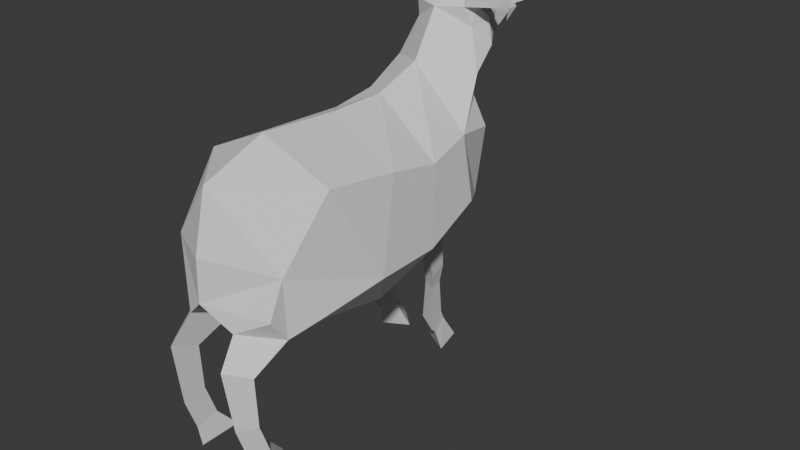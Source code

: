 # Source: schaap.blend  (saved by Blender 5.1.29; exported with 4.5.12 LTS)
import bpy
from mathutils import Matrix  # noqa: F401  (used for matrix-valued properties, if any)

bpy.ops.wm.read_factory_settings(use_empty=True)
scene = bpy.context.scene
scene.name = 'Scene'

# ---- collections
col_collection = bpy.data.collections.new('Collection'); scene.collection.children.link(col_collection)

# ---- world
world_world = bpy.data.worlds.new('World'); scene.world = world_world
world_world.use_nodes = True; world_world.node_tree.nodes.clear()
_N = world_world.node_tree.nodes; _L = world_world.node_tree.links
n0 = _N.new('ShaderNodeOutputWorld'); n0.name = 'World Output'; n0.location = (200, 100)
n1 = _N.new('ShaderNodeBackground'); n1.name = 'Background'; n1.location = (-200, 100)
n1.inputs[0].default_value = (0.05088, 0.05088, 0.05088, 1.0)
_L.new(n1.outputs[0], n0.inputs[0])
n0.is_active_output = True
world_world.color = (0.05088, 0.05088, 0.05088)
world_world.sun_shadow_jitter_overblur = 0.0

# ---- meshes
me_icosphere = bpy.data.meshes.new('Icosphere')
me_icosphere.from_pydata([(0.6332, -0.1933, 0.3771), (0.5041, -1.656, 0.0008679), (-7.754e-05, -1.961, 0.1089), (0.6614, -0.2415, -0.3014), (0.6759, -0.8241, -0.298), (-7.754e-05, -1.844, 0.6068), (0.6265, -0.6523, 0.4655), (0.5704, -1.25, 0.5321), (-7.754e-05, -1.292, 0.8067), (0.5446, 0.2788, 0.4348), (0.6309, 0.2846, -0.1008), (0.4144, 0.7442, 0.3267), (0.3416, 0.7288, -0.2887), (-7.754e-05, 1.035, 0.2602), (-7.754e-05, 0.9579, -0.303), (0.6094, -1.421, -0.389), (-0.01688, -1.955, -0.2547), (0.4179, -0.573, -0.6774), (0.3714, 0.08357, -0.551), (0.2691, 0.5141, -0.4629), (0.03078, 0.3638, -0.4863), (0.02683, -0.4326, -0.7126), (-7.754e-05, -1.266, -0.4754), (0.4681, -1.604, -0.5221), (0.2204, -1.878, -0.4405), (0.223, -1.422, -0.5956), (0.4121, -1.889, -0.7182), (0.2607, -2.049, -0.6564), (0.2608, -1.803, -0.7669), (0.3867, -1.848, -1.165), (0.2734, -1.973, -1.193), (0.2735, -1.774, -1.159), (0.3867, -1.753, -1.436), (0.2734, -1.878, -1.464), (0.2735, -1.679, -1.43), (0.4435, -1.641, -1.626), (0.245, -1.866, -1.626), (0.2452, -1.512, -1.626), (0.3298, 0.1437, -0.593), (0.2711, 0.3904, -0.5425), (0.1268, 0.314, -0.5699), (0.3128, 0.2088, -0.8748), (0.2654, 0.4119, -0.862), (0.1455, 0.3028, -0.8691), (0.2928, 0.2317, -1.001), (0.2586, 0.3784, -1.004), (0.1722, 0.2996, -1.003), (0.3123, 0.2117, -1.388), (0.2652, 0.3994, -1.313), (0.1461, 0.2986, -1.353), (0.301, 0.277, -1.445), (0.2614, 0.4397, -1.395), (0.1612, 0.3523, -1.422), (0.3345, 0.3193, -1.623), (0.2727, 0.5846, -1.619), (0.1165, 0.4421, -1.622), (-7.754e-05, -0.5648, 0.7446), (-7.754e-05, -0.0681, 0.7449), (-7.754e-05, 0.3535, 0.8886), (-7.754e-05, 0.5831, 1.27), (0.3919, 0.6365, 0.795), (-7.754e-05, 1.006, 0.627), (0.351, 0.8774, 0.9586), (0.1762, 1.064, 0.912), (-7.754e-05, 1.281, 0.9614), (-7.754e-05, 1.425, 0.936), (-7.754e-05, 1.544, 1.068), (-7.754e-05, 1.505, 1.201), (-7.754e-05, 1.151, 1.458), (-7.754e-05, 0.9065, 1.48), (-7.754e-05, 0.7622, 1.429), (0.2326, 1.07, 0.9981), (0.1027, 1.289, 1.006), (0.09986, 1.426, 0.9662), (0.1213, 1.542, 1.078), (0.0854, 1.499, 1.201), (0.07431, 1.147, 1.453), (0.07668, 0.9041, 1.472), (0.294, 0.7559, 1.295), (0.2205, 1.096, 1.173), (0.1992, 1.309, 1.098), (0.1257, 1.423, 1.085), (0.3294, 0.8572, 1.18), (0.1878, 0.7572, 1.432), (0.5182, 0.6733, 1.329), (0.2255, 0.6633, 1.285), (0.3297, 0.6472, 1.474), (0.4551, 0.7429, 1.462), (0.6744, 0.651, 1.396), (0.6269, 0.6481, 1.512), (0.6636, 0.7063, 1.476), (0.7654, 0.6667, 1.436), (0.2635, 0.7263, 1.119), (0.2123, 0.9301, 1.35), (-0.6334, -0.1933, 0.3771), (-0.5214, -1.659, 0.01779), (-0.6615, -0.2415, -0.3014), (-0.6761, -0.8241, -0.298), (-0.6267, -0.6523, 0.4655), (-0.5706, -1.25, 0.5321), (-0.5447, 0.2788, 0.4348), (-0.631, 0.2846, -0.1008), (-0.4145, 0.7442, 0.3267), (-0.3418, 0.7288, -0.2887), (-0.6096, -1.421, -0.389), (-0.4181, -0.573, -0.6774), (-0.3716, 0.08357, -0.551), (-0.2692, 0.5141, -0.4629), (-0.4682, -1.604, -0.5221), (-0.2206, -1.878, -0.4405), (-0.2231, -1.422, -0.5956), (-0.4123, -1.889, -0.7182), (-0.2608, -2.049, -0.6564), (-0.261, -1.803, -0.7669), (-0.3869, -1.848, -1.165), (-0.2736, -1.973, -1.193), (-0.2737, -1.774, -1.159), (-0.3869, -1.753, -1.436), (-0.2736, -1.878, -1.464), (-0.2737, -1.679, -1.43), (-0.4436, -1.641, -1.626), (-0.2451, -1.866, -1.626), (-0.2453, -1.512, -1.626), (-0.3299, 0.1437, -0.593), (-0.2713, 0.3904, -0.5425), (-0.1189, 0.314, -0.5699), (-0.313, 0.2088, -0.8748), (-0.2655, 0.4119, -0.862), (-0.1456, 0.3028, -0.8691), (-0.293, 0.2317, -1.001), (-0.2588, 0.3784, -1.004), (-0.1724, 0.2996, -1.003), (-0.3125, 0.2117, -1.388), (-0.2654, 0.3994, -1.313), (-0.1463, 0.2986, -1.353), (-0.3012, 0.277, -1.445), (-0.2616, 0.4397, -1.395), (-0.1614, 0.3523, -1.422), (-0.3347, 0.3193, -1.623), (-0.2729, 0.5846, -1.619), (-0.1166, 0.4421, -1.622), (-0.392, 0.6365, 0.795), (-0.3511, 0.8774, 0.9586), (-0.1763, 1.064, 0.912), (-0.2327, 1.07, 0.9981), (-0.1028, 1.289, 1.006), (-0.1, 1.426, 0.9662), (-0.1215, 1.542, 1.078), (-0.08555, 1.499, 1.201), (-0.07447, 1.147, 1.453), (-0.07684, 0.9041, 1.472), (-0.2941, 0.7559, 1.295), (-0.2207, 1.096, 1.173), (-0.1994, 1.309, 1.098), (-0.1258, 1.423, 1.085), (-0.3296, 0.8572, 1.18), (-0.188, 0.7572, 1.432), (-0.5184, 0.6733, 1.329), (-0.2257, 0.6633, 1.285), (-0.3298, 0.6472, 1.474), (-0.4552, 0.7429, 1.462), (-0.6745, 0.651, 1.396), (-0.6271, 0.6481, 1.512), (-0.6637, 0.7063, 1.476), (-0.7656, 0.6667, 1.436), (-0.2637, 0.7263, 1.119), (-0.2125, 0.9301, 1.35), (0.4731, -1.765, -0.3118), (-0.492, -1.652, -0.2411)], [], [(11, 12, 14, 13), (1, 4, 7), (2, 1, 5), (9, 10, 12, 11), (0, 3, 10, 9), (1, 7, 5), (6, 4, 3, 0), (4, 6, 7), (5, 7, 8), (7, 6, 56, 8), (1, 15, 4), (2, 16, 1), (16, 24, 167, 1), (3, 4, 17), (10, 3, 18), (12, 10, 19), (15, 22, 17, 4), (3, 17, 21, 18), (10, 18, 19), (16, 22, 25, 24), (22, 15, 23, 25), (108, 109, 168), (24, 25, 28, 27), (25, 23, 26, 28), (23, 24, 27, 26), (27, 28, 31, 30), (28, 26, 29, 31), (26, 27, 30, 29), (30, 31, 34, 33), (31, 29, 32, 34), (29, 30, 33, 32), (33, 34, 37, 36), (34, 32, 35, 37), (32, 33, 36, 35), (19, 18, 38, 39), (18, 20, 40, 38), (20, 19, 39, 40), (39, 38, 41, 42), (38, 40, 43, 41), (40, 39, 42, 43), (42, 41, 44, 45), (41, 43, 46, 44), (43, 42, 45, 46), (45, 44, 47, 48), (44, 46, 49, 47), (46, 45, 48, 49), (48, 47, 50, 51), (47, 49, 52, 50), (49, 48, 51, 52), (51, 50, 53, 54), (50, 52, 55, 53), (52, 51, 54, 55), (18, 21, 20), (17, 22, 21), (6, 0, 57, 56), (0, 9, 58, 57), (59, 58, 60), (58, 9, 60), (9, 11, 61, 60), (11, 13, 61), (62, 92, 60), (62, 61, 63), (64, 72, 71, 63), (65, 73, 72, 64), (66, 74, 73, 65), (67, 75, 74, 66), (68, 76, 75, 67), (78, 87, 84, 85), (60, 92, 59), (70, 77, 69), (69, 77, 76, 68), (63, 61, 64), (62, 63, 71), (62, 71, 79, 82), (71, 72, 80, 79), (72, 73, 81, 80), (73, 74, 81), (75, 81, 74), (75, 76, 80, 81), (80, 76, 79), (83, 77, 70), (83, 70, 59, 85), (60, 61, 62), (87, 90, 88, 84), (83, 86, 87, 78), (85, 84, 86, 83), (89, 88, 91), (86, 89, 90, 87), (84, 88, 89, 86), (88, 90, 91), (90, 89, 91), (92, 62, 82), (82, 78, 92), (85, 92, 78), (59, 92, 85), (83, 93, 77), (78, 93, 83), (78, 82, 93), (82, 79, 93), (77, 93, 79, 76), (12, 19, 20, 14), (102, 13, 14, 103), (95, 99, 97), (2, 5, 95), (100, 102, 103, 101), (94, 100, 101, 96), (95, 5, 99), (98, 94, 96, 97), (97, 99, 98), (5, 8, 99), (99, 8, 56, 98), (95, 97, 104), (2, 95, 16), (24, 23, 167), (96, 105, 97), (101, 106, 96), (103, 107, 101), (104, 97, 105, 22), (96, 106, 21, 105), (101, 107, 106), (16, 109, 110, 22), (22, 110, 108, 104), (1, 167, 23, 15), (109, 112, 113, 110), (110, 113, 111, 108), (108, 111, 112, 109), (112, 115, 116, 113), (113, 116, 114, 111), (111, 114, 115, 112), (115, 118, 119, 116), (116, 119, 117, 114), (114, 117, 118, 115), (118, 121, 122, 119), (119, 122, 120, 117), (117, 120, 121, 118), (107, 124, 123, 106), (106, 123, 125, 20), (20, 125, 124, 107), (124, 127, 126, 123), (123, 126, 128, 125), (125, 128, 127, 124), (127, 130, 129, 126), (126, 129, 131, 128), (128, 131, 130, 127), (130, 133, 132, 129), (129, 132, 134, 131), (131, 134, 133, 130), (133, 136, 135, 132), (132, 135, 137, 134), (134, 137, 136, 133), (136, 139, 138, 135), (135, 138, 140, 137), (137, 140, 139, 136), (106, 20, 21), (105, 21, 22), (98, 56, 57, 94), (94, 57, 58, 100), (59, 141, 58), (58, 141, 100), (100, 141, 61, 102), (102, 61, 13), (142, 141, 165), (142, 143, 61), (64, 143, 144, 145), (65, 64, 145, 146), (66, 65, 146, 147), (67, 66, 147, 148), (68, 67, 148, 149), (151, 158, 157, 160), (141, 59, 165), (70, 69, 150), (69, 68, 149, 150), (143, 64, 61), (142, 144, 143), (142, 155, 152, 144), (144, 152, 153, 145), (145, 153, 154, 146), (146, 154, 147), (148, 147, 154), (148, 154, 153, 149), (153, 152, 149), (156, 70, 150), (156, 158, 59, 70), (141, 142, 61), (160, 157, 161, 163), (156, 151, 160, 159), (158, 156, 159, 157), (162, 164, 161), (159, 160, 163, 162), (157, 159, 162, 161), (161, 164, 163), (163, 164, 162), (165, 155, 142), (155, 165, 151), (158, 151, 165), (59, 158, 165), (156, 150, 166), (151, 156, 166), (151, 166, 155), (155, 166, 152), (150, 149, 152, 166), (103, 14, 20, 107), (140, 138, 139), (55, 54, 53), (95, 168, 109, 16), (104, 108, 168, 95)])
_uv = me_icosphere.uv_layers.new(name='UVMap')
_uv.uv.foreach_set('vector', [0.5455, 0.3149, 0.4545, 0.1575, 0.4545, 0.1575, 0.5455, 0.3149, 0.2727, 0.1575, 0.4545, 0.1575, 0.3636, 0.3149, 0.09091, 0.1575, 0.2727, 0.1575, 0.1818, 0.3149, 0.5455, 0.3149, 0.4545, 0.1575, 0.4545, 0.1575, 0.5455, 0.3149, 0.5455, 0.3149, 0.4545, 0.1575, 0.4545, 0.1575, 0.5455, 0.3149, 0.2727, 0.1575, 0.3636, 0.3149, 0.1818, 0.3149, 0.5455, 0.3149, 0.4545, 0.1575, 0.4545, 0.1575, 0.5455, 0.3149, 0.4545, 0.1575, 0.5455, 0.3149, 0.3636, 0.3149, 0.1818, 0.3149, 0.3636, 0.3149, 0.2727, 0.4724, 0.3636, 0.3149, 0.5455, 0.3149, 0.4881, 0.4143, 0.4545, 0.4724, 0.2727, 0.1575, 0.0, 0.0, 0.4545, 0.1575, 0.09091, 0.1575, 0.0, 0.0, 0.2727, 0.1575, 0.0, 0.0, 0.0, 0.0, 0.0, 0.0, 0.2727, 0.1575, 0.0, 0.0, 0.0, 0.0, 0.0, 0.0, 0.0, 0.0, 0.0, 0.0, 0.0, 0.0, 0.0, 0.0, 0.0, 0.0, 0.0, 0.0, 0.0, 0.0, 0.0, 0.0, 0.0, 0.0, 0.0, 0.0, 0.0, 0.0, 0.0, 0.0, 0.0, 0.0, 0.0, 0.0, 0.0, 0.0, 0.0, 0.0, 0.0, 0.0, 0.0, 0.0, 0.0, 0.0, 0.0, 0.0, 0.0, 0.0, 0.0, 0.0, 0.0, 0.0, 0.0, 0.0, 0.0, 0.0, 0.0, 0.0, 0.0, 0.0, 0.0, 0.0, 0.0, 0.0, 0.0, 0.0, 0.0, 0.0, 0.0, 0.0, 0.0, 0.0, 0.0, 0.0, 0.0, 0.0, 0.0, 0.0, 0.0, 0.0, 0.0, 0.0, 0.0, 0.0, 0.0, 0.0, 0.0, 0.0, 0.0, 0.0, 0.0, 0.0, 0.0, 0.0, 0.0, 0.0, 0.0, 0.0, 0.0, 0.0, 0.0, 0.0, 0.0, 0.0, 0.0, 0.0, 0.0, 0.0, 0.0, 0.0, 0.0, 0.0, 0.0, 0.0, 0.0, 0.0, 0.0, 0.0, 0.0, 0.0, 0.0, 0.0, 0.0, 0.0, 0.0, 0.0, 0.0, 0.0, 0.0, 0.0, 0.0, 0.0, 0.0, 0.0, 0.0, 0.0, 0.0, 0.0, 0.0, 0.0, 0.0, 0.0, 0.0, 0.0, 0.0, 0.0, 0.0, 0.0, 0.0, 0.0, 0.0, 0.0, 0.0, 0.0, 0.0, 0.0, 0.0, 0.0, 0.0, 0.0, 0.0, 0.0, 0.0, 0.0, 0.0, 0.0, 0.0, 0.0, 0.0, 0.0, 0.0, 0.0, 0.0, 0.0, 0.0, 0.0, 0.0, 0.0, 0.0, 0.0, 0.0, 0.0, 0.0, 0.0, 0.0, 0.0, 0.0, 0.0, 0.0, 0.0, 0.0, 0.0, 0.0, 0.0, 0.0, 0.0, 0.0, 0.0, 0.0, 0.0, 0.0, 0.0, 0.0, 0.0, 0.0, 0.0, 0.0, 0.0, 0.0, 0.0, 0.0, 0.0, 0.0, 0.0, 0.0, 0.0, 0.0, 0.0, 0.0, 0.0, 0.0, 0.0, 0.0, 0.0, 0.0, 0.0, 0.0, 0.0, 0.0, 0.0, 0.0, 0.0, 0.0, 0.0, 0.0, 0.0, 0.0, 0.0, 0.0, 0.0, 0.0, 0.0, 0.0, 0.0, 0.0, 0.0, 0.0, 0.0, 0.0, 0.0, 0.0, 0.0, 0.0, 0.0, 0.0, 0.0, 0.0, 0.0, 0.0, 0.0, 0.0, 0.0, 0.0, 0.0, 0.0, 0.0, 0.0, 0.0, 0.0, 0.0, 0.0, 0.0, 0.0, 0.0, 0.0, 0.0, 0.0, 0.0, 0.0, 0.0, 0.0, 0.0, 0.0, 0.0, 0.0, 0.0, 0.0, 0.0, 0.0, 0.0, 0.0, 0.0, 0.0, 0.0, 0.0, 0.0, 0.0, 0.0, 0.0, 0.0, 0.0, 0.0, 0.0, 0.0, 0.0, 0.0, 0.0, 0.0, 0.0, 0.0, 0.0, 0.0, 0.0, 0.0, 0.0, 0.0, 0.0, 0.0, 0.0, 0.0, 0.0, 0.0, 0.0, 0.0, 0.0, 0.0, 0.0, 0.0, 0.0, 0.0, 0.0, 0.0, 0.0, 0.0, 0.0, 0.0, 0.0, 0.0, 0.0, 0.0, 0.0, 0.0, 0.0, 0.0, 0.5455, 0.3149, 0.1149, 0.06633, 0.0, 0.0, 0.5455, 0.3149, 0.5455, 0.3149, 0.1149, 0.06633, 0.0, 0.0, 0.0, 0.0, 0.0, 0.0, 0.0, 0.0, 0.0, 0.0, 0.0, 0.0, 0.0, 0.0, 0.0, 0.0, 0.0, 0.0, 0.0, 0.0, 0.0, 0.0, 0.0, 0.0, 0.0, 0.0, 0.0, 0.0, 0.0, 0.0, 0.0, 0.0, 0.0, 0.0, 0.0, 0.0, 0.0, 0.0, 0.0, 0.0, 0.0, 0.0, 0.0, 0.0, 0.0, 0.0, 0.0, 0.0, 0.0, 0.0, 0.0, 0.0, 0.0, 0.0, 0.0, 0.0, 0.0, 0.0, 0.0, 0.0, 0.0, 0.0, 0.0, 0.0, 0.0, 0.0, 0.0, 0.0, 0.0, 0.0, 0.0, 0.0, 0.0, 0.0, 0.0, 0.0, 0.0, 0.0, 0.0, 0.0, 0.0, 0.0, 0.0, 0.0, 0.0, 0.0, 0.0, 0.0, 0.0, 0.0, 0.0, 0.0, 0.0, 0.0, 0.0, 0.0, 0.0, 0.0, 0.0, 0.0, 0.0, 0.0, 0.0, 0.0, 0.0, 0.0, 0.0, 0.0, 0.0, 0.0, 0.0, 0.0, 0.0, 0.0, 0.0, 0.0, 0.0, 0.0, 0.0, 0.0, 0.0, 0.0, 0.0, 0.0, 0.0, 0.0, 0.0, 0.0, 0.0, 0.0, 0.0, 0.0, 0.0, 0.0, 0.0, 0.0, 0.0, 0.0, 0.0, 0.0, 0.0, 0.0, 0.0, 0.0, 0.0, 0.0, 0.0, 0.0, 0.0, 0.0, 0.0, 0.0, 0.0, 0.0, 0.0, 0.0, 0.0, 0.0, 0.0, 0.0, 0.0, 0.0, 0.0, 0.0, 0.0, 0.0, 0.0, 0.0, 0.0, 0.0, 0.0, 0.0, 0.0, 0.0, 0.0, 0.0, 0.0, 0.0, 0.0, 0.0, 0.0, 0.0, 0.0, 0.0, 0.0, 0.0, 0.0, 0.0, 0.0, 0.0, 0.0, 0.0, 0.0, 0.0, 0.0, 0.0, 0.0, 0.0, 0.0, 0.0, 0.0, 0.0, 0.0, 0.0, 0.0, 0.0, 0.0, 0.0, 0.0, 0.0, 0.0, 0.0, 0.0, 0.0, 0.0, 0.0, 0.0, 0.0, 0.0, 0.0, 0.0, 0.0, 0.0, 0.0, 0.0, 0.0, 0.0, 0.0, 0.0, 0.0, 0.0, 0.0, 0.0, 0.0, 0.0, 0.0, 0.0, 0.0, 0.0, 0.0, 0.0, 0.0, 0.0, 0.0, 0.0, 0.0, 0.0, 0.0, 0.0, 0.0, 0.0, 0.0, 0.0, 0.0, 0.0, 0.0, 0.0, 0.0, 0.0, 0.0, 0.0, 0.0, 0.0, 0.0, 0.0, 0.0, 0.0, 0.0, 0.0, 0.0, 0.0, 0.0, 0.0, 0.0, 0.0, 0.0, 0.0, 0.0, 0.0, 0.0, 0.0, 0.0, 0.4545, 0.1575, 0.5455, 0.3149, 0.5455, 0.3149, 0.4545, 0.1575, 0.4545, 0.1575, 0.2727, 0.1575, 0.3636, 0.3149, 0.4545, 0.1575, 0.09091, 0.1575, 0.1818, 0.3149, 0.2727, 0.1575, 0.5455, 0.3149, 0.5455, 0.3149, 0.4545, 0.1575, 0.4545, 0.1575, 0.5455, 0.3149, 0.5455, 0.3149, 0.4545, 0.1575, 0.4545, 0.1575, 0.2727, 0.1575, 0.1818, 0.3149, 0.3636, 0.3149, 0.5455, 0.3149, 0.5455, 0.3149, 0.4545, 0.1575, 0.4545, 0.1575, 0.4545, 0.1575, 0.3636, 0.3149, 0.5455, 0.3149, 0.1818, 0.3149, 0.2727, 0.4724, 0.3636, 0.3149, 0.3636, 0.3149, 0.4545, 0.4724, 0.4881, 0.4143, 0.5455, 0.3149, 0.2727, 0.1575, 0.4545, 0.1575, 0.0, 0.0, 0.09091, 0.1575, 0.2727, 0.1575, 0.0, 0.0, 0.0, 0.0, 0.0, 0.0, 0.0, 0.0, 0.0, 0.0, 0.0, 0.0, 0.0, 0.0, 0.0, 0.0, 0.0, 0.0, 0.0, 0.0, 0.0, 0.0, 0.0, 0.0, 0.0, 0.0, 0.0, 0.0, 0.0, 0.0, 0.0, 0.0, 0.0, 0.0, 0.0, 0.0, 0.0, 0.0, 0.0, 0.0, 0.0, 0.0, 0.0, 0.0, 0.0, 0.0, 0.0, 0.0, 0.0, 0.0, 0.0, 0.0, 0.0, 0.0, 0.0, 0.0, 0.0, 0.0, 0.0, 0.0, 0.0, 0.0, 0.0, 0.0, 0.2727, 0.1575, 0.0, 0.0, 0.0, 0.0, 0.0, 0.0, 0.0, 0.0, 0.0, 0.0, 0.0, 0.0, 0.0, 0.0, 0.0, 0.0, 0.0, 0.0, 0.0, 0.0, 0.0, 0.0, 0.0, 0.0, 0.0, 0.0, 0.0, 0.0, 0.0, 0.0, 0.0, 0.0, 0.0, 0.0, 0.0, 0.0, 0.0, 0.0, 0.0, 0.0, 0.0, 0.0, 0.0, 0.0, 0.0, 0.0, 0.0, 0.0, 0.0, 0.0, 0.0, 0.0, 0.0, 0.0, 0.0, 0.0, 0.0, 0.0, 0.0, 0.0, 0.0, 0.0, 0.0, 0.0, 0.0, 0.0, 0.0, 0.0, 0.0, 0.0, 0.0, 0.0, 0.0, 0.0, 0.0, 0.0, 0.0, 0.0, 0.0, 0.0, 0.0, 0.0, 0.0, 0.0, 0.0, 0.0, 0.0, 0.0, 0.0, 0.0, 0.0, 0.0, 0.0, 0.0, 0.0, 0.0, 0.0, 0.0, 0.0, 0.0, 0.0, 0.0, 0.0, 0.0, 0.0, 0.0, 0.0, 0.0, 0.0, 0.0, 0.0, 0.0, 0.0, 0.0, 0.0, 0.0, 0.0, 0.0, 0.0, 0.0, 0.0, 0.0, 0.0, 0.0, 0.0, 0.0, 0.0, 0.0, 0.0, 0.0, 0.0, 0.0, 0.0, 0.0, 0.0, 0.0, 0.0, 0.0, 0.0, 0.0, 0.0, 0.0, 0.0, 0.0, 0.0, 0.0, 0.0, 0.0, 0.0, 0.0, 0.0, 0.0, 0.0, 0.0, 0.0, 0.0, 0.0, 0.0, 0.0, 0.0, 0.0, 0.0, 0.0, 0.0, 0.0, 0.0, 0.0, 0.0, 0.0, 0.0, 0.0, 0.0, 0.0, 0.0, 0.0, 0.0, 0.0, 0.0, 0.0, 0.0, 0.0, 0.0, 0.0, 0.0, 0.0, 0.0, 0.0, 0.0, 0.0, 0.0, 0.0, 0.0, 0.0, 0.0, 0.0, 0.0, 0.0, 0.0, 0.0, 0.0, 0.0, 0.0, 0.0, 0.0, 0.0, 0.0, 0.0, 0.0, 0.0, 0.0, 0.0, 0.0, 0.0, 0.0, 0.0, 0.0, 0.0, 0.0, 0.0, 0.0, 0.0, 0.0, 0.0, 0.0, 0.0, 0.0, 0.0, 0.0, 0.0, 0.0, 0.0, 0.0, 0.0, 0.0, 0.0, 0.0, 0.0, 0.0, 0.0, 0.0, 0.0, 0.0, 0.0, 0.0, 0.0, 0.0, 0.0, 0.0, 0.0, 0.0, 0.0, 0.0, 0.0, 0.0, 0.0, 0.0, 0.0, 0.0, 0.0, 0.0, 0.0, 0.0, 0.0, 0.0, 0.0, 0.0, 0.0, 0.0, 0.0, 0.0, 0.0, 0.0, 0.0, 0.0, 0.0, 0.0, 0.0, 0.0, 0.0, 0.0, 0.0, 0.0, 0.0, 0.0, 0.0, 0.0, 0.0, 0.0, 0.0, 0.0, 0.1149, 0.06633, 0.5455, 0.3149, 0.5455, 0.3149, 0.1149, 0.06633, 0.5455, 0.3149, 0.0, 0.0, 0.0, 0.0, 0.0, 0.0, 0.0, 0.0, 0.0, 0.0, 0.0, 0.0, 0.0, 0.0, 0.0, 0.0, 0.0, 0.0, 0.0, 0.0, 0.0, 0.0, 0.0, 0.0, 0.0, 0.0, 0.0, 0.0, 0.0, 0.0, 0.0, 0.0, 0.0, 0.0, 0.0, 0.0, 0.0, 0.0, 0.0, 0.0, 0.0, 0.0, 0.0, 0.0, 0.0, 0.0, 0.0, 0.0, 0.0, 0.0, 0.0, 0.0, 0.0, 0.0, 0.0, 0.0, 0.0, 0.0, 0.0, 0.0, 0.0, 0.0, 0.0, 0.0, 0.0, 0.0, 0.0, 0.0, 0.0, 0.0, 0.0, 0.0, 0.0, 0.0, 0.0, 0.0, 0.0, 0.0, 0.0, 0.0, 0.0, 0.0, 0.0, 0.0, 0.0, 0.0, 0.0, 0.0, 0.0, 0.0, 0.0, 0.0, 0.0, 0.0, 0.0, 0.0, 0.0, 0.0, 0.0, 0.0, 0.0, 0.0, 0.0, 0.0, 0.0, 0.0, 0.0, 0.0, 0.0, 0.0, 0.0, 0.0, 0.0, 0.0, 0.0, 0.0, 0.0, 0.0, 0.0, 0.0, 0.0, 0.0, 0.0, 0.0, 0.0, 0.0, 0.0, 0.0, 0.0, 0.0, 0.0, 0.0, 0.0, 0.0, 0.0, 0.0, 0.0, 0.0, 0.0, 0.0, 0.0, 0.0, 0.0, 0.0, 0.0, 0.0, 0.0, 0.0, 0.0, 0.0, 0.0, 0.0, 0.0, 0.0, 0.0, 0.0, 0.0, 0.0, 0.0, 0.0, 0.0, 0.0, 0.0, 0.0, 0.0, 0.0, 0.0, 0.0, 0.0, 0.0, 0.0, 0.0, 0.0, 0.0, 0.0, 0.0, 0.0, 0.0, 0.0, 0.0, 0.0, 0.0, 0.0, 0.0, 0.0, 0.0, 0.0, 0.0, 0.0, 0.0, 0.0, 0.0, 0.0, 0.0, 0.0, 0.0, 0.0, 0.0, 0.0, 0.0, 0.0, 0.0, 0.0, 0.0, 0.0, 0.0, 0.0, 0.0, 0.0, 0.0, 0.0, 0.0, 0.0, 0.0, 0.0, 0.0, 0.0, 0.0, 0.0, 0.0, 0.0, 0.0, 0.0, 0.0, 0.0, 0.0, 0.0, 0.0, 0.0, 0.0, 0.0, 0.0, 0.0, 0.0, 0.0, 0.0, 0.0, 0.0, 0.0, 0.0, 0.0, 0.0, 0.0, 0.0, 0.0, 0.0, 0.0, 0.0, 0.0, 0.0, 0.0, 0.0, 0.0, 0.0, 0.0, 0.0, 0.0, 0.0, 0.0, 0.0, 0.0, 0.0, 0.0, 0.0, 0.0, 0.0, 0.0, 0.0, 0.0, 0.0, 0.0, 0.0, 0.0, 0.0, 0.0, 0.0, 0.0, 0.0, 0.4545, 0.1575, 0.0, 0.0, 0.0, 0.0, 0.0, 0.0, 0.0, 0.0, 0.0, 0.0, 0.0, 0.0, 0.0, 0.0, 0.0, 0.0, 0.2727, 0.1575, 0.0, 0.0, 0.0, 0.0, 0.0, 0.0, 0.0, 0.0, 0.0, 0.0, 0.0, 0.0, 0.2727, 0.1575])
me_icosphere.update()
arm_schaap_skelet = bpy.data.armatures.new('schaap skelet')  # bones are not reproduced

# ---- objects
ob_schaap_skelet = bpy.data.objects.new('schaap skelet', arm_schaap_skelet)
ob_schaap = bpy.data.objects.new('schaap', me_icosphere)

# ---- transforms, parenting, visibility, modifiers, constraints
ob_schaap_skelet.location = (0.0, 0.0, 0.0)
ob_schaap.parent = ob_schaap_skelet
ob_schaap.location = (2.849e-05, 0.373, 0.59)
ob_schaap.scale = (0.3682, 0.3682, 0.3682)
_vg = ob_schaap.vertex_groups.new(name='rug 1')
for _i, _w in zip([1, 2, 4, 5, 6, 7, 8, 15, 16, 17, 21, 22, 23, 24, 25, 56, 95, 97, 98, 99, 104, 105, 108, 110], [0.9996, 0.9979, 0.9984, 0.9989, 0.9128, 0.9999, 0.9962, 0.9999, 0.6741, 0.9008, 0.4509, 0.9997, 0.0009026, 0.0003422, 0.000922, 0.8933, 0.9997, 0.9994, 0.9859, 0.9996, 1.0, 0.712, 0.00485, 0.02619]): _vg.add([_i], _w, 'REPLACE')
_vg = ob_schaap.vertex_groups.new(name='achterbeen rechts 1')
for _i, _w in zip([1, 15, 16, 22, 23, 24, 25, 26, 27, 28, 167], [0.8259, 0.9774, 0.944, 0.7158, 0.9996, 0.9984, 0.9999, 0.9995, 0.9998, 0.9996, 1.0]): _vg.add([_i], _w, 'REPLACE')
_vg = ob_schaap.vertex_groups.new(name='achterbeen rechts 2')
for _i, _w in zip([26, 27, 28, 29, 30, 31], [0.531, 0.7988, 0.4787, 1.0, 0.9855, 1.0]): _vg.add([_i], _w, 'REPLACE')
_vg = ob_schaap.vertex_groups.new(name='achterbeen rechts 3')
for _i, _w in zip([29, 30, 31, 32, 33, 34, 35, 36, 37], [0.1148, 0.2123, 0.002661, 1.0, 1.0, 0.9644, 0.9996, 0.9944, 0.9999]): _vg.add([_i], _w, 'REPLACE')
_vg = ob_schaap.vertex_groups.new(name='achterbeen links 1')
for _i, _w in zip([16, 22, 95, 104, 108, 109, 110, 111, 112, 113, 168], [0.8579, 0.9041, 0.9616, 0.9692, 0.9999, 0.9981, 0.8957, 0.8997, 0.9804, 0.9636, 0.9999]): _vg.add([_i], _w, 'REPLACE')
_vg = ob_schaap.vertex_groups.new(name='achterbeen links 2')
for _i, _w in zip([111, 112, 113, 114, 115, 116], [0.71, 0.9008, 0.9559, 0.9997, 0.9944, 0.9727]): _vg.add([_i], _w, 'REPLACE')
_vg = ob_schaap.vertex_groups.new(name='achterbeen links 1 3')
for _i, _w in zip([114, 115, 116, 117, 118, 119, 120, 121, 122], [0.8483, 0.8702, 0.9756, 0.9972, 0.9998, 0.9965, 0.964, 0.9983, 0.9996]): _vg.add([_i], _w, 'REPLACE')
_vg = ob_schaap.vertex_groups.new(name='rug 2')
for _i, _w in zip([0, 3, 4, 6, 9, 10, 11, 12, 13, 14, 17, 18, 19, 20, 21, 38, 39, 40, 41, 42, 43, 46, 56, 57, 58, 60, 61, 94, 96, 97, 98, 99, 100, 101, 102, 103, 105, 106, 107, 123, 124, 125, 126, 127, 128, 129, 130, 131], [0.997, 0.9999, 0.9146, 0.9987, 0.928, 0.9835, 0.6593, 0.9838, 0.0, 1.0, 0.368, 0.5198, 0.005128, 0.6993, 0.4131, 0.3184, 0.07621, 0.6467, 0.003883, 0.0007712, 0.07232, 0.0002894, 0.6332, 0.9632, 0.822, 0.0342, 0.006741, 0.9983, 0.9861, 0.8512, 0.9921, 0.0, 0.9622, 0.9963, 0.8683, 0.9705, 0.68, 0.6796, 0.07322, 0.7694, 0.3819, 0.898, 0.1203, 0.03092, 0.1791, 0.006517, 0.0001152, 0.008023]): _vg.add([_i], _w, 'REPLACE')
_vg = ob_schaap.vertex_groups.new(name='voorbeen links 1')
for _i, _w in zip([14, 20, 40, 96, 101, 103, 105, 106, 107, 123, 124, 125, 126, 127, 128, 129, 130, 131], [0.8238, 0.9842, 0.006523, 0.3822, 0.8914, 0.8218, 0.001511, 0.9984, 0.9993, 0.9992, 0.9884, 1.0, 0.9991, 0.9999, 0.9324, 0.8065, 0.7436, 0.8104]): _vg.add([_i], _w, 'REPLACE')
_vg = ob_schaap.vertex_groups.new(name='voorbeen links 2')
for _i, _w in zip([126, 127, 128, 129, 130, 131, 132, 133, 134, 135, 136, 137], [0.2834, 0.04095, 0.03007, 1.0, 0.99, 0.997, 0.9928, 0.9787, 0.9567, 0.2396, 0.1018, 0.1432]): _vg.add([_i], _w, 'REPLACE')
_vg = ob_schaap.vertex_groups.new(name='voorbeen links 3')
for _i, _w in zip([132, 133, 134, 135, 136, 137, 138, 139, 140], [0.9924, 0.9588, 0.9162, 0.9938, 1.0, 0.9992, 0.9997, 0.9921, 0.9995]): _vg.add([_i], _w, 'REPLACE')
_vg = ob_schaap.vertex_groups.new(name='voorbeen rechts 1')
for _i, _w in zip([3, 10, 12, 14, 18, 19, 20, 38, 39, 40, 41, 42, 43, 44, 45, 46], [0.1642, 0.9017, 0.5134, 0.7846, 1.0, 0.9985, 0.9944, 1.0, 1.0, 0.9974, 0.9999, 0.9998, 1.0, 0.1968, 0.09395, 0.1859]): _vg.add([_i], _w, 'REPLACE')
_vg = ob_schaap.vertex_groups.new(name='voorbeen rechts 1.001')
for _i, _w in zip([41, 42, 43, 44, 45, 46, 47, 48, 49, 50, 51, 52], [0.536, 0.3198, 0.6773, 1.0, 1.0, 1.0, 0.9782, 0.9986, 0.9955, 0.337, 0.4678, 0.3413]): _vg.add([_i], _w, 'REPLACE')
_vg = ob_schaap.vertex_groups.new(name='voorbeen rechts 1.002')
for _i, _w in zip([0, 47, 48, 49, 50, 51, 52, 53, 54, 55, 57], [0.0, 1.0, 0.9433, 0.9989, 1.0, 0.9902, 0.9999, 0.9937, 0.9997, 0.9876, 0.0]): _vg.add([_i], _w, 'REPLACE')
_vg = ob_schaap.vertex_groups.new(name='nek')
for _i, _w in zip([0, 9, 11, 12, 13, 14, 57, 58, 59, 60, 61, 62, 63, 69, 70, 71, 77, 78, 79, 82, 83, 85, 92, 93, 94, 100, 101, 102, 103, 141, 142, 143, 144, 150, 151, 152, 155, 156, 158, 165, 166], [0.3868, 0.8853, 0.9901, 0.7025, 0.9979, 0.9982, 0.7867, 1.0, 0.9955, 0.9999, 0.9877, 0.9972, 1.0, 0.02493, 0.7685, 0.9854, 0.009875, 0.1003, 0.00246, 0.9997, 0.4515, 0.878, 0.9982, 0.02683, 0.1508, 0.9798, 0.0, 0.9976, 0.4578, 0.9895, 0.9948, 0.7308, 0.01196, 0.4339, 0.7086, 0.0, 0.7529, 0.6905, 0.6822, 0.9934, 0.0242]): _vg.add([_i], _w, 'REPLACE')
_vg = ob_schaap.vertex_groups.new(name='oor links 1')
for _i, _w in zip([59, 70, 150, 151, 155, 156, 157, 158, 159, 160, 165, 166], [0.02421, 0.093, 0.0, 0.63, 0.01205, 0.9998, 0.997, 0.3803, 1.0, 0.9805, 0.08872, 0.0009342]): _vg.add([_i], _w, 'REPLACE')
_vg = ob_schaap.vertex_groups.new(name='oor links 2')
for _i, _w in zip([157, 159, 160, 161, 162, 163, 164], [0.9946, 0.6541, 0.9933, 0.9999, 1.0, 1.0, 0.9826]): _vg.add([_i], _w, 'REPLACE')
_vg = ob_schaap.vertex_groups.new(name='oor rechts 1')
for _i, _w in zip([59, 70, 78, 79, 82, 83, 84, 85, 86, 87, 92, 93], [0.0, 0.0006096, 0.5339, 0.0, 0.001194, 0.9938, 0.9979, 0.3796, 0.9999, 0.9946, 0.0, 0.486]): _vg.add([_i], _w, 'REPLACE')
_vg = ob_schaap.vertex_groups.new(name='oor rechts 2')
for _i, _w in zip([84, 86, 87, 88, 89, 90, 91], [0.6931, 0.2629, 0.7026, 1.0, 0.9822, 0.9995, 0.9983]): _vg.add([_i], _w, 'REPLACE')
_vg = ob_schaap.vertex_groups.new(name='kop')
for _i, _w in zip([62, 63, 64, 65, 66, 67, 68, 69, 70, 71, 72, 73, 74, 75, 76, 77, 78, 79, 80, 81, 82, 83, 93, 143, 144, 145, 146, 147, 148, 149, 150, 151, 152, 153, 154, 155, 156, 166], [0.1165, 0.8863, 0.9911, 0.9999, 0.9977, 0.9885, 1.0, 1.0, 0.349, 0.9998, 0.9866, 0.9753, 0.9798, 1.0, 1.0, 1.0, 0.1561, 1.0, 0.999, 1.0, 0.5916, 0.1424, 0.9994, 0.9443, 0.8965, 1.0, 0.9881, 0.9978, 0.9664, 0.9999, 1.0, 0.585, 1.0, 0.9931, 0.9936, 0.04223, 0.3178, 1.0]): _vg.add([_i], _w, 'REPLACE')
_vg = ob_schaap.vertex_groups.new(name='rug wol')
for _i, _w in zip([56], [1.0]): _vg.add([_i], _w, 'REPLACE')
_m = ob_schaap.modifiers.new('Armature', 'ARMATURE')
_m.object = ob_schaap_skelet

# ---- collection membership
col_collection.objects.link(ob_schaap_skelet)
col_collection.objects.link(ob_schaap)

# ---- scene / render settings (as saved in the file)
scene.frame_start = 0; scene.frame_end = 32; scene.frame_set(31)
scene.render.engine = 'BLENDER_EEVEE_NEXT'
scene.render.bake_bias = 0.0
scene.render.bake_samples = 0
scene.cycles.sampling_pattern = 'TABULATED_SOBOL'
scene.eevee.use_volume_custom_range = False
bpy.context.view_layer.update()

# ---- added for rendering (the .blend has no active camera and no usable light): camera, sun
cam_auto = bpy.data.cameras.new('AutoCamera')
cam_auto.lens = 50.0
cam_auto.sensor_width = 36.0
cam_auto.clip_end = 1000.0
ob_auto_camera = bpy.data.objects.new('AutoCamera', cam_auto)
scene.collection.objects.link(ob_auto_camera)
ob_auto_camera.location = (1.9167, -1.86531, 1.94789)
ob_auto_camera.rotation_euler = (1.09748, -7.21219e-08, 0.694738)
scene.camera = ob_auto_camera
light_auto_sun = bpy.data.lights.new('AutoSun', 'SUN')
light_auto_sun.energy = 3.0
light_auto_sun.angle = 0.0523599
ob_auto_sun = bpy.data.objects.new('AutoSun', light_auto_sun)
scene.collection.objects.link(ob_auto_sun)
ob_auto_sun.rotation_euler = (0.872665, 0.174533, 0.523599)
bpy.context.view_layer.update()

